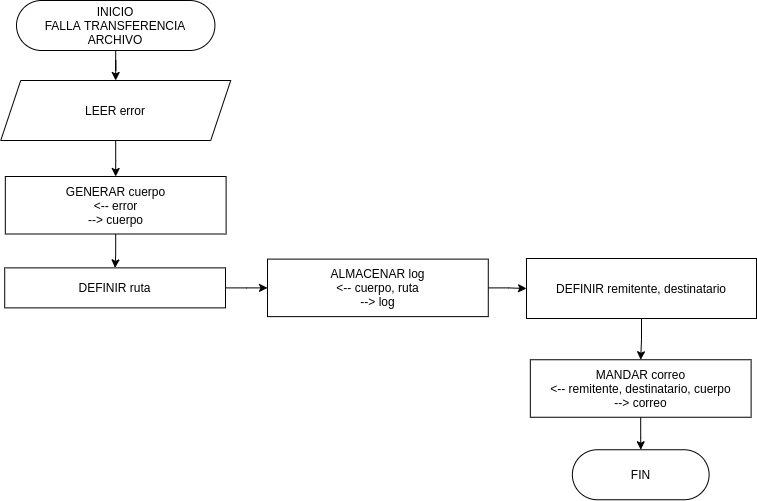

The diagram above was exported from draw.io. Its source (the exported page's mxGraphModel, read from the mxfile embedded in the PNG):
<mxGraphModel dx="1422" dy="676" grid="1" gridSize="10" guides="1" tooltips="1" connect="1" arrows="1" fold="1" page="1" pageScale="1" pageWidth="827" pageHeight="1169" math="0" shadow="0">
  <root>
    <mxCell id="0" />
    <mxCell id="1" parent="0" />
    <mxCell id="2" value="" style="edgeStyle=orthogonalEdgeStyle;rounded=0;orthogonalLoop=1;jettySize=auto;html=1;" edge="1" source="3" target="6" parent="1">
      <mxGeometry relative="1" as="geometry" />
    </mxCell>
    <mxCell id="3" value="&lt;span&gt;INICIO&lt;/span&gt;&lt;br&gt;&lt;span&gt;FALLA TRANSFERENCIA ARCHIVO&lt;/span&gt;" style="rounded=1;whiteSpace=wrap;html=1;arcSize=50;" vertex="1" parent="1">
      <mxGeometry x="990" y="1520" width="198.43" height="50" as="geometry" />
    </mxCell>
    <mxCell id="4" value="FIN" style="rounded=1;whiteSpace=wrap;html=1;arcSize=50;" vertex="1" parent="1">
      <mxGeometry x="1545.85" y="1969.25" width="136.75" height="50" as="geometry" />
    </mxCell>
    <mxCell id="5" value="" style="edgeStyle=orthogonalEdgeStyle;rounded=0;orthogonalLoop=1;jettySize=auto;html=1;" edge="1" source="6" target="8" parent="1">
      <mxGeometry relative="1" as="geometry" />
    </mxCell>
    <mxCell id="6" value="LEER error" style="shape=parallelogram;perimeter=parallelogramPerimeter;whiteSpace=wrap;html=1;fixedSize=1;" vertex="1" parent="1">
      <mxGeometry x="974.22" y="1600" width="230" height="60" as="geometry" />
    </mxCell>
    <mxCell id="7" value="" style="edgeStyle=orthogonalEdgeStyle;rounded=0;orthogonalLoop=1;jettySize=auto;html=1;" edge="1" source="8" target="17" parent="1">
      <mxGeometry relative="1" as="geometry" />
    </mxCell>
    <mxCell id="8" value="GENERAR cuerpo&lt;br&gt;&amp;lt;-- error&lt;br&gt;--&amp;gt; cuerpo" style="rounded=5;whiteSpace=wrap;html=1;direction=east;" vertex="1" parent="1">
      <mxGeometry x="978.83" y="1696" width="220.78" height="57.5" as="geometry" />
    </mxCell>
    <mxCell id="9" value="" style="edgeStyle=orthogonalEdgeStyle;rounded=0;orthogonalLoop=1;jettySize=auto;html=1;" edge="1" source="10" target="12" parent="1">
      <mxGeometry relative="1" as="geometry" />
    </mxCell>
    <mxCell id="10" value="ALMACENAR log&lt;br&gt;&amp;lt;-- cuerpo, ruta&lt;br&gt;--&amp;gt; log" style="rounded=5;whiteSpace=wrap;html=1;direction=east;" vertex="1" parent="1">
      <mxGeometry x="1241" y="1778.62" width="220.78" height="57.5" as="geometry" />
    </mxCell>
    <mxCell id="11" value="" style="edgeStyle=orthogonalEdgeStyle;rounded=0;orthogonalLoop=1;jettySize=auto;html=1;" edge="1" source="12" target="14" parent="1">
      <mxGeometry relative="1" as="geometry" />
    </mxCell>
    <mxCell id="12" value="DEFINIR remitente, destinatario" style="shape=parallelogram;perimeter=parallelogramPerimeter;whiteSpace=wrap;html=1;fixedSize=1;size=0;" vertex="1" parent="1">
      <mxGeometry x="1500" y="1778" width="230" height="60" as="geometry" />
    </mxCell>
    <mxCell id="13" value="" style="edgeStyle=orthogonalEdgeStyle;rounded=0;orthogonalLoop=1;jettySize=auto;html=1;" edge="1" source="14" target="4" parent="1">
      <mxGeometry relative="1" as="geometry" />
    </mxCell>
    <mxCell id="14" value="MANDAR correo&lt;br&gt;&amp;lt;-- remitente, destinatario, cuerpo&lt;br&gt;--&amp;gt; correo" style="rounded=5;whiteSpace=wrap;html=1;direction=east;" vertex="1" parent="1">
      <mxGeometry x="1503.83" y="1879.25" width="220.78" height="57.5" as="geometry" />
    </mxCell>
    <mxCell id="15" style="edgeStyle=orthogonalEdgeStyle;rounded=0;orthogonalLoop=1;jettySize=auto;html=1;exitX=0.5;exitY=1;exitDx=0;exitDy=0;" edge="1" source="10" target="10" parent="1">
      <mxGeometry relative="1" as="geometry" />
    </mxCell>
    <mxCell id="16" value="" style="edgeStyle=orthogonalEdgeStyle;rounded=0;orthogonalLoop=1;jettySize=auto;html=1;" edge="1" source="17" target="10" parent="1">
      <mxGeometry relative="1" as="geometry" />
    </mxCell>
    <mxCell id="17" value="DEFINIR ruta" style="rounded=5;whiteSpace=wrap;html=1;direction=east;" vertex="1" parent="1">
      <mxGeometry x="978.22" y="1787.37" width="220.78" height="40" as="geometry" />
    </mxCell>
  </root>
</mxGraphModel>